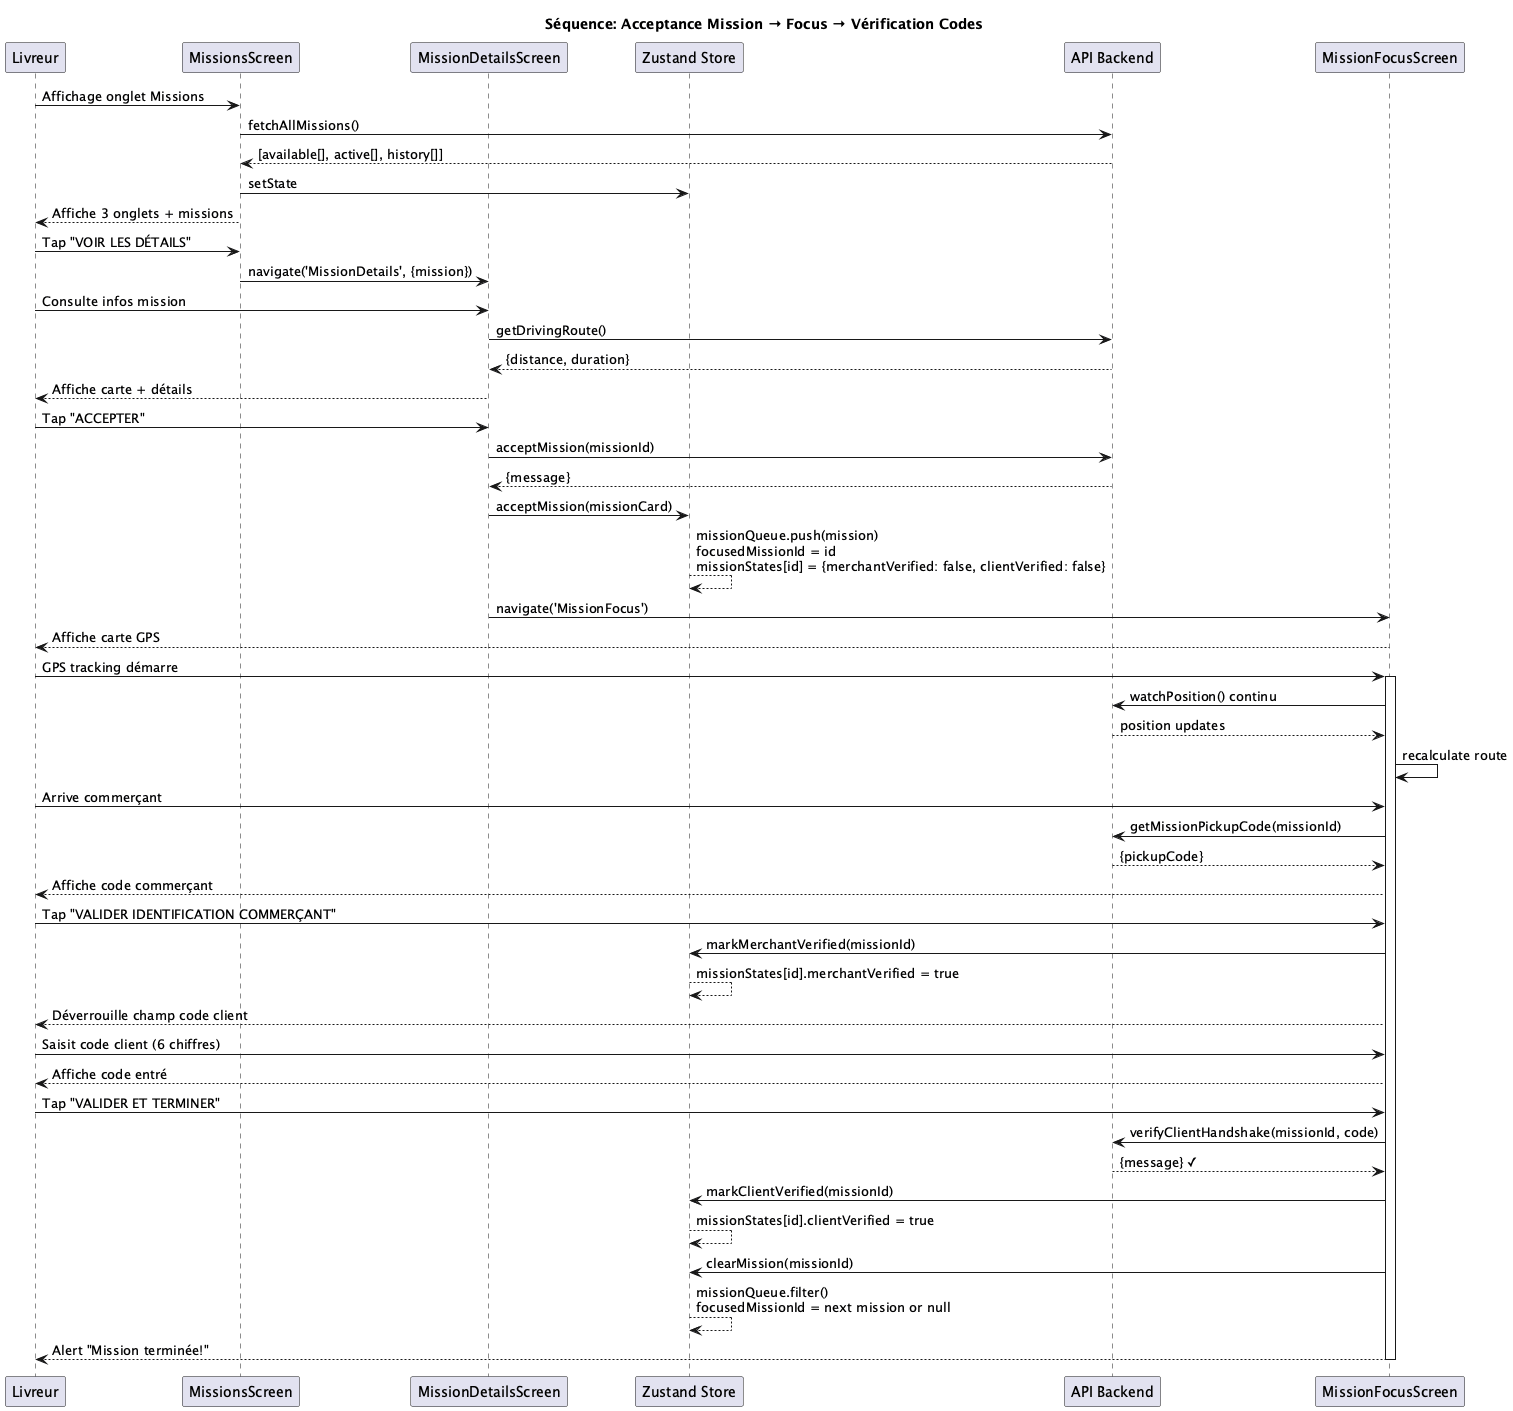

The diagram above was rendered by PlantUML. Its source (embedded in the PNG):
@startuml app-mobile-missions-acceptance-sequence
title Séquence: Acceptance Mission → Focus → Vérification Codes

participant "Livreur" as UI
participant "MissionsScreen" as Missions
participant "MissionDetailsScreen" as Details
participant "Zustand Store" as Store
participant "API Backend" as API
participant "MissionFocusScreen" as Focus

UI -> Missions: Affichage onglet Missions
Missions -> API: fetchAllMissions()
API --> Missions: [available[], active[], history[]]
Missions -> Store: setState
Missions --> UI: Affiche 3 onglets + missions

UI -> Missions: Tap "VOIR LES DÉTAILS"
Missions -> Details: navigate('MissionDetails', {mission})

UI -> Details: Consulte infos mission
Details -> API: getDrivingRoute()
API --> Details: {distance, duration}
Details --> UI: Affiche carte + détails

UI -> Details: Tap "ACCEPTER"
Details -> API: acceptMission(missionId)
API --> Details: {message}

Details -> Store: acceptMission(missionCard)
Store --> Store: missionQueue.push(mission)\nfocusedMissionId = id\nmissionStates[id] = {merchantVerified: false, clientVerified: false}

Details -> Focus: navigate('MissionFocus')
Focus --> UI: Affiche carte GPS

UI -> Focus: GPS tracking démarre
activate Focus
Focus -> API: watchPosition() continu
API --> Focus: position updates
Focus -> Focus: recalculate route

UI -> Focus: Arrive commerçant
Focus -> API: getMissionPickupCode(missionId)
API --> Focus: {pickupCode}
Focus --> UI: Affiche code commerçant

UI -> Focus: Tap "VALIDER IDENTIFICATION COMMERÇANT"
Focus -> Store: markMerchantVerified(missionId)
Store --> Store: missionStates[id].merchantVerified = true
Focus --> UI: Déverrouille champ code client

UI -> Focus: Saisit code client (6 chiffres)
Focus --> UI: Affiche code entré

UI -> Focus: Tap "VALIDER ET TERMINER"
Focus -> API: verifyClientHandshake(missionId, code)
API --> Focus: {message} ✓

Focus -> Store: markClientVerified(missionId)
Store --> Store: missionStates[id].clientVerified = true

Focus -> Store: clearMission(missionId)
Store --> Store: missionQueue.filter()\nfocusedMissionId = next mission or null

Focus --> UI: Alert "Mission terminée!"
deactivate Focus

@enduml